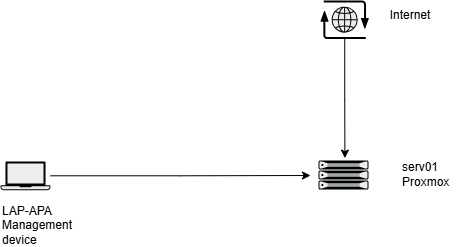

The diagram above was exported from draw.io. Its source (the exported page's mxGraphModel, read from the mxfile embedded in the PNG):
<mxGraphModel dx="1212" dy="736" grid="1" gridSize="10" guides="1" tooltips="1" connect="1" arrows="1" fold="1" page="1" pageScale="1" pageWidth="827" pageHeight="1169" math="0" shadow="0">
  <root>
    <mxCell id="0" />
    <mxCell id="1" parent="0" />
    <mxCell id="VX5XYr-YeX7juiHkoF7H-1" parent="1" style="shape=mxgraph.networks2.icon;aspect=fixed;fillColor=#EDEDED;strokeColor=#000000;gradientColor=#5B6163;network2IconShadow=1;network2bgFillColor=none;labelPosition=center;verticalLabelPosition=bottom;align=center;verticalAlign=top;network2Icon=mxgraph.networks2.internet;network2IconXOffset=0.0012;network2IconYOffset=0.0035;network2IconW=0.9677;network2IconH=0.7722;" value="" vertex="1">
      <mxGeometry height="38.61" width="48.385" x="360" y="40" as="geometry" />
    </mxCell>
    <mxCell id="VX5XYr-YeX7juiHkoF7H-2" parent="1" style="fillColorStyles=neutralFill;neutralFill=#9DA6A8;shape=mxgraph.networks2.icon;aspect=fixed;fillColor=#EDEDED;strokeColor=#000000;gradientColor=#5B6163;network2IconShadow=1;network2bgFillColor=none;labelPosition=center;verticalLabelPosition=bottom;align=center;verticalAlign=top;network2Icon=mxgraph.networks2.server;network2IconW=1.0001;network2IconH=0.5812;" value="" vertex="1">
      <mxGeometry height="29.060000000000002" width="50.005" x="358" y="200" as="geometry" />
    </mxCell>
    <mxCell id="VX5XYr-YeX7juiHkoF7H-3" parent="1" style="text;html=1;whiteSpace=wrap;strokeColor=none;fillColor=none;align=left;verticalAlign=middle;rounded=0;" value="serv01&lt;div&gt;Proxmox&lt;/div&gt;" vertex="1">
      <mxGeometry height="30" width="60" x="440" y="199.06" as="geometry" />
    </mxCell>
    <mxCell id="VX5XYr-YeX7juiHkoF7H-4" edge="1" parent="1" source="VX5XYr-YeX7juiHkoF7H-1" style="edgeStyle=orthogonalEdgeStyle;rounded=0;orthogonalLoop=1;jettySize=auto;html=1;entryX=0.528;entryY=-0.083;entryDx=0;entryDy=0;entryPerimeter=0;" target="VX5XYr-YeX7juiHkoF7H-2">
      <mxGeometry relative="1" as="geometry" />
    </mxCell>
    <mxCell id="VX5XYr-YeX7juiHkoF7H-9" parent="1" style="shape=mxgraph.networks2.icon;aspect=fixed;fillColor=#EDEDED;strokeColor=#000000;gradientColor=#5B6163;network2IconShadow=1;network2bgFillColor=none;labelPosition=center;verticalLabelPosition=bottom;align=center;verticalAlign=top;network2Icon=mxgraph.networks2.laptop;network2IconW=1;network2IconH=0.5734;" value="" vertex="1">
      <mxGeometry height="28.67" width="50" x="40" y="201" as="geometry" />
    </mxCell>
    <mxCell id="VX5XYr-YeX7juiHkoF7H-10" parent="1" style="text;html=1;whiteSpace=wrap;strokeColor=none;fillColor=none;align=left;verticalAlign=middle;rounded=0;" value="LAP-APA&lt;div&gt;Management device&lt;/div&gt;" vertex="1">
      <mxGeometry height="30" width="60" x="40" y="250" as="geometry" />
    </mxCell>
    <mxCell id="VX5XYr-YeX7juiHkoF7H-11" edge="1" parent="1" source="VX5XYr-YeX7juiHkoF7H-9" style="edgeStyle=orthogonalEdgeStyle;rounded=0;orthogonalLoop=1;jettySize=auto;html=1;">
      <mxGeometry relative="1" as="geometry">
        <mxPoint x="350" y="215" as="targetPoint" />
      </mxGeometry>
    </mxCell>
    <mxCell id="VX5XYr-YeX7juiHkoF7H-12" parent="1" style="text;html=1;whiteSpace=wrap;strokeColor=none;fillColor=none;align=center;verticalAlign=middle;rounded=0;" value="Internet" vertex="1">
      <mxGeometry height="30" width="60" x="420" y="40" as="geometry" />
    </mxCell>
  </root>
</mxGraphModel>